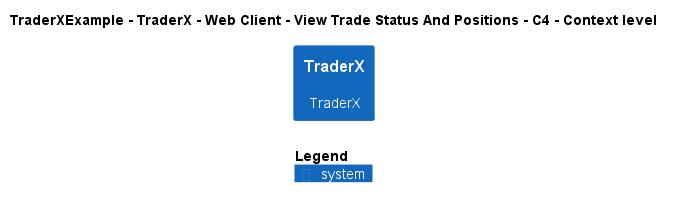

The diagram above was rendered by PlantUML. Its source (embedded in the PNG):
@startuml
!include ..\..\..\..\..\..\..\.c4s\C4_Context.puml

AddElementTag("c4interflow:lifecycle:new", $bgColor=green, $fontColor=#ffffff, $borderColor=green, $shadowing="False")
AddElementTag("c4interflow:lifecycle:changed", $bgColor=orange, $fontColor=#ffffff, $borderColor=orange, $shadowing="False")
AddElementTag("c4interflow:lifecycle:removed", $bgColor=red, $fontColor=#ffffff, $borderColor=red, $shadowing="False")

AddRelTag("c4interflow:lifecycle:new", $textColor=green, $lineColor=green)
AddRelTag("c4interflow:lifecycle:changed", $textColor=orange, $lineColor=orange)
AddRelTag("c4interflow:lifecycle:removed", $textColor=red, $lineColor=red)

SHOW_PERSON_PORTRAIT()
LAYOUT_TOP_DOWN()

skinparam linetype polyline

title TraderXExample - TraderX - Web Client - View Trade Status And Positions - C4 - Context level

System(TraderXExample.SoftwareSystems.TraderX, "TraderX", "TraderX")



SHOW_LEGEND()
@enduml